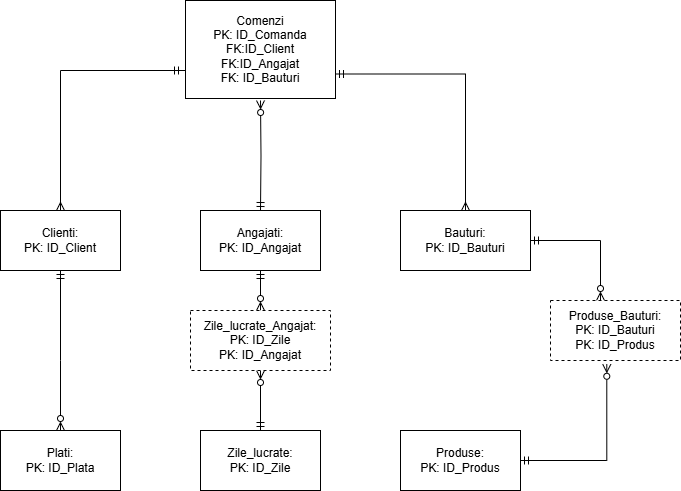

The diagram above was exported from draw.io. Its source (the exported page's mxGraphModel, read from the mxfile embedded in the PNG):
<mxGraphModel dx="1242" dy="582" grid="1" gridSize="10" guides="1" tooltips="1" connect="1" arrows="1" fold="1" page="1" pageScale="1" pageWidth="850" pageHeight="1100" math="0" shadow="0" extFonts="Permanent Marker^https://fonts.googleapis.com/css?family=Permanent+Marker">
  <root>
    <mxCell id="0" />
    <mxCell id="1" parent="0" />
    <mxCell id="JwdWgJcwXFqElutiA5cO-13" value="" style="edgeStyle=orthogonalEdgeStyle;rounded=0;orthogonalLoop=1;jettySize=auto;html=1;endArrow=ERmany;endFill=0;startArrow=ERmandOne;startFill=0;exitX=1;exitY=0.75;exitDx=0;exitDy=0;" parent="1" source="GzoWFAtWC4wCw4AYE1iF-1" target="JwdWgJcwXFqElutiA5cO-12" edge="1">
      <mxGeometry relative="1" as="geometry">
        <mxPoint x="460" y="130" as="sourcePoint" />
      </mxGeometry>
    </mxCell>
    <mxCell id="JwdWgJcwXFqElutiA5cO-17" value="" style="edgeStyle=orthogonalEdgeStyle;rounded=0;orthogonalLoop=1;jettySize=auto;html=1;endArrow=ERmandOne;endFill=0;startArrow=ERzeroToMany;startFill=0;" parent="1" target="JwdWgJcwXFqElutiA5cO-16" edge="1">
      <mxGeometry relative="1" as="geometry">
        <mxPoint x="400" y="160" as="sourcePoint" />
      </mxGeometry>
    </mxCell>
    <mxCell id="JwdWgJcwXFqElutiA5cO-19" value="" style="edgeStyle=orthogonalEdgeStyle;rounded=0;orthogonalLoop=1;jettySize=auto;html=1;endArrow=ERmany;endFill=0;startArrow=ERmandOne;startFill=0;" parent="1" target="JwdWgJcwXFqElutiA5cO-18" edge="1">
      <mxGeometry relative="1" as="geometry">
        <Array as="points">
          <mxPoint x="325" y="130" />
          <mxPoint x="200" y="130" />
        </Array>
        <mxPoint x="310" y="130" as="sourcePoint" />
      </mxGeometry>
    </mxCell>
    <mxCell id="JwdWgJcwXFqElutiA5cO-12" value="Bauturi:&lt;div&gt;PK: ID_Bauturi&lt;/div&gt;" style="rounded=0;whiteSpace=wrap;html=1;" parent="1" vertex="1">
      <mxGeometry x="540" y="270" width="130" height="60" as="geometry" />
    </mxCell>
    <mxCell id="GzoWFAtWC4wCw4AYE1iF-6" value="" style="edgeStyle=orthogonalEdgeStyle;rounded=0;orthogonalLoop=1;jettySize=auto;html=1;entryX=0.433;entryY=1.063;entryDx=0;entryDy=0;entryPerimeter=0;startArrow=ERmandOne;startFill=0;endArrow=ERzeroToMany;endFill=0;" parent="1" source="JwdWgJcwXFqElutiA5cO-14" target="GzoWFAtWC4wCw4AYE1iF-5" edge="1">
      <mxGeometry relative="1" as="geometry" />
    </mxCell>
    <mxCell id="JwdWgJcwXFqElutiA5cO-14" value="Produse:&lt;div&gt;PK: ID_Produs&lt;/div&gt;" style="rounded=0;whiteSpace=wrap;html=1;" parent="1" vertex="1">
      <mxGeometry x="540" y="490" width="120" height="60" as="geometry" />
    </mxCell>
    <mxCell id="JwdWgJcwXFqElutiA5cO-16" value="Angajati:&lt;div&gt;PK: ID_Angajat&lt;/div&gt;" style="rounded=0;whiteSpace=wrap;html=1;" parent="1" vertex="1">
      <mxGeometry x="340" y="270" width="120" height="60" as="geometry" />
    </mxCell>
    <mxCell id="JwdWgJcwXFqElutiA5cO-18" value="Clienti:&lt;div&gt;PK: ID_Client&lt;/div&gt;" style="rounded=0;whiteSpace=wrap;html=1;" parent="1" vertex="1">
      <mxGeometry x="140" y="270" width="120" height="60" as="geometry" />
    </mxCell>
    <mxCell id="JwdWgJcwXFqElutiA5cO-20" value="Plati:&lt;div&gt;PK: ID_Plata&lt;/div&gt;" style="rounded=0;whiteSpace=wrap;html=1;" parent="1" vertex="1">
      <mxGeometry x="140" y="490" width="120" height="60" as="geometry" />
    </mxCell>
    <mxCell id="GzoWFAtWC4wCw4AYE1iF-13" value="" style="edgeStyle=orthogonalEdgeStyle;rounded=0;orthogonalLoop=1;jettySize=auto;html=1;endArrow=ERzeroToMany;endFill=0;startArrow=ERmandOne;startFill=0;" parent="1" source="JwdWgJcwXFqElutiA5cO-22" target="GzoWFAtWC4wCw4AYE1iF-12" edge="1">
      <mxGeometry relative="1" as="geometry" />
    </mxCell>
    <mxCell id="JwdWgJcwXFqElutiA5cO-22" value="Zile_lucrate:&lt;div&gt;PK: ID_Zile&lt;/div&gt;" style="rounded=0;whiteSpace=wrap;html=1;" parent="1" vertex="1">
      <mxGeometry x="340" y="490" width="120" height="60" as="geometry" />
    </mxCell>
    <mxCell id="GzoWFAtWC4wCw4AYE1iF-1" value="Comenzi&lt;div&gt;PK: ID_Comanda&lt;/div&gt;&lt;div&gt;FK:ID_Client&lt;/div&gt;&lt;div&gt;FK:ID_Angajat&lt;/div&gt;&lt;div&gt;FK: ID_Bauturi&lt;/div&gt;" style="rounded=0;whiteSpace=wrap;html=1;" parent="1" vertex="1">
      <mxGeometry x="325" y="60" width="150" height="98" as="geometry" />
    </mxCell>
    <mxCell id="GzoWFAtWC4wCw4AYE1iF-7" style="edgeStyle=orthogonalEdgeStyle;rounded=0;orthogonalLoop=1;jettySize=auto;html=1;entryX=1;entryY=0.5;entryDx=0;entryDy=0;startArrow=ERzeroToMany;startFill=0;endArrow=ERmandOne;endFill=0;" parent="1" source="GzoWFAtWC4wCw4AYE1iF-5" target="JwdWgJcwXFqElutiA5cO-12" edge="1">
      <mxGeometry relative="1" as="geometry">
        <Array as="points">
          <mxPoint x="740" y="300" />
        </Array>
      </mxGeometry>
    </mxCell>
    <mxCell id="GzoWFAtWC4wCw4AYE1iF-5" value="Produse_Bauturi:&lt;div&gt;PK: ID_Bauturi&lt;/div&gt;&lt;div&gt;PK: ID_Produs&lt;/div&gt;" style="rounded=0;whiteSpace=wrap;html=1;dashed=1;" parent="1" vertex="1">
      <mxGeometry x="690" y="360" width="130" height="60" as="geometry" />
    </mxCell>
    <mxCell id="GzoWFAtWC4wCw4AYE1iF-10" style="edgeStyle=orthogonalEdgeStyle;rounded=0;orthogonalLoop=1;jettySize=auto;html=1;exitX=0.5;exitY=0;exitDx=0;exitDy=0;entryX=0.5;entryY=1;entryDx=0;entryDy=0;startArrow=ERzeroToMany;startFill=0;endArrow=ERmandOne;endFill=0;" parent="1" source="JwdWgJcwXFqElutiA5cO-20" target="JwdWgJcwXFqElutiA5cO-18" edge="1">
      <mxGeometry relative="1" as="geometry">
        <mxPoint x="160" y="419" as="sourcePoint" />
        <mxPoint x="220" y="349" as="targetPoint" />
        <Array as="points">
          <mxPoint x="200" y="420" />
          <mxPoint x="200" y="420" />
        </Array>
      </mxGeometry>
    </mxCell>
    <mxCell id="GzoWFAtWC4wCw4AYE1iF-14" style="edgeStyle=orthogonalEdgeStyle;rounded=0;orthogonalLoop=1;jettySize=auto;html=1;entryX=0.5;entryY=1;entryDx=0;entryDy=0;startArrow=ERzeroToMany;startFill=0;endArrow=ERmandOne;endFill=0;" parent="1" source="GzoWFAtWC4wCw4AYE1iF-12" target="JwdWgJcwXFqElutiA5cO-16" edge="1">
      <mxGeometry relative="1" as="geometry" />
    </mxCell>
    <mxCell id="GzoWFAtWC4wCw4AYE1iF-12" value="Zile_lucrate_Angajat:&lt;div&gt;PK: ID_Zile&lt;/div&gt;&lt;div&gt;PK: ID_Angajat&lt;/div&gt;" style="rounded=0;whiteSpace=wrap;html=1;dashed=1;" parent="1" vertex="1">
      <mxGeometry x="330" y="370" width="140" height="60" as="geometry" />
    </mxCell>
  </root>
</mxGraphModel>